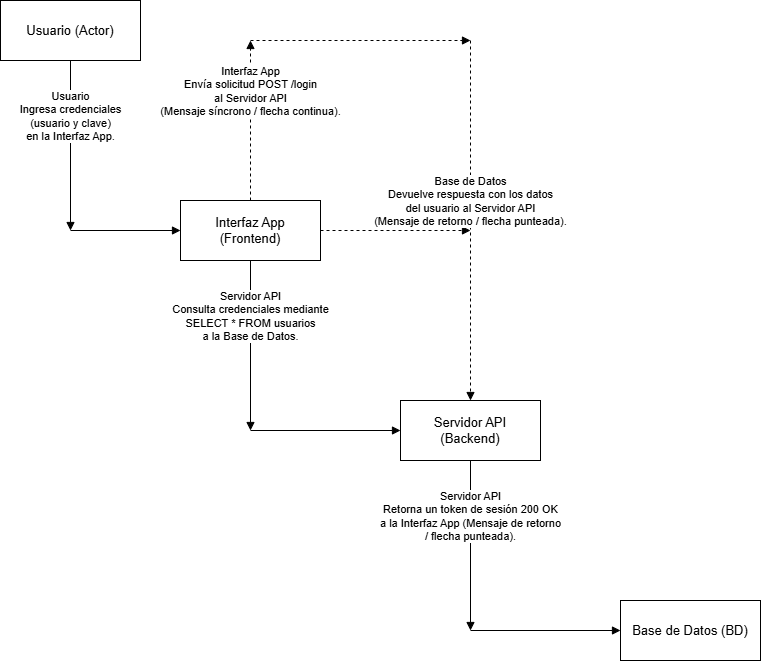

The diagram above was exported from draw.io. Its source (the exported page's mxGraphModel, read from the mxfile embedded in the PNG):
<mxGraphModel dx="645" dy="430" grid="1" gridSize="10" guides="1" tooltips="1" connect="1" arrows="1" fold="1" page="1" pageScale="1" pageWidth="827" pageHeight="1169" math="0" shadow="0">
  <root>
    <mxCell id="0" />
    <mxCell id="1" parent="0" />
    <mxCell id="OS_SQp08FCXpRX76rhOA-1" parent="1" style="shape=rect;whiteSpace=wrap;html=1;fillColor=none;strokeColor=#000000;fontSize=13;" value="Usuario (Actor)" vertex="1">
      <mxGeometry height="60" width="140" x="40" y="40" as="geometry" />
    </mxCell>
    <mxCell id="OS_SQp08FCXpRX76rhOA-2" parent="1" style="shape=rect;whiteSpace=wrap;html=1;fillColor=none;strokeColor=#000000;fontSize=13;" value="Interfaz App&#10;(Frontend)" vertex="1">
      <mxGeometry height="60" width="140" x="220" y="240" as="geometry" />
    </mxCell>
    <mxCell id="OS_SQp08FCXpRX76rhOA-3" parent="1" style="shape=rect;whiteSpace=wrap;html=1;fillColor=none;strokeColor=#000000;fontSize=13;" value="Servidor API&#10;(Backend)" vertex="1">
      <mxGeometry height="60" width="140" x="440" y="440" as="geometry" />
    </mxCell>
    <mxCell id="OS_SQp08FCXpRX76rhOA-4" parent="1" style="shape=rect;whiteSpace=wrap;html=1;fillColor=none;strokeColor=#000000;fontSize=13;" value="Base de Datos (BD)" vertex="1">
      <mxGeometry height="60" width="140" x="660" y="640" as="geometry" />
    </mxCell>
    <mxCell id="OS_SQp08FCXpRX76rhOA-5" edge="1" parent="1" style="html=1;verticalAlign=bottom;endArrow=block;fontSize=11;align=center;" value="Usuario &#10;Ingresa credenciales&#10;(usuario y clave)&#10;en la Interfaz App.">
      <mxGeometry relative="1" width="80" as="geometry">
        <mxPoint x="110" y="100" as="sourcePoint" />
        <mxPoint x="110" y="270" as="targetPoint" />
      </mxGeometry>
    </mxCell>
    <mxCell id="OS_SQp08FCXpRX76rhOA-6" edge="1" parent="1" style="html=1;verticalAlign=bottom;endArrow=block;">
      <mxGeometry relative="1" as="geometry">
        <mxPoint x="110" y="270" as="sourcePoint" />
        <mxPoint x="220" y="270" as="targetPoint" />
      </mxGeometry>
    </mxCell>
    <mxCell id="OS_SQp08FCXpRX76rhOA-7" edge="1" parent="1" style="html=1;verticalAlign=bottom;endArrow=block;dashed=1;fontSize=11;align=center;" value="Interfaz App &#10;Envía solicitud POST /login&#10;al Servidor API&#10;(Mensaje síncrono / flecha continua).">
      <mxGeometry relative="1" width="80" as="geometry">
        <mxPoint x="290" y="240" as="sourcePoint" />
        <mxPoint x="290" y="80" as="targetPoint" />
      </mxGeometry>
    </mxCell>
    <mxCell id="OS_SQp08FCXpRX76rhOA-8" edge="1" parent="1" style="html=1;verticalAlign=bottom;endArrow=block;dashed=1;">
      <mxGeometry relative="1" as="geometry">
        <mxPoint x="290" y="80" as="sourcePoint" />
        <mxPoint x="510" y="80" as="targetPoint" />
      </mxGeometry>
    </mxCell>
    <mxCell id="OS_SQp08FCXpRX76rhOA-9" edge="1" parent="1" style="html=1;verticalAlign=bottom;endArrow=block;dashed=1;">
      <mxGeometry relative="1" as="geometry">
        <mxPoint x="510" y="80" as="sourcePoint" />
        <mxPoint x="510" y="440" as="targetPoint" />
      </mxGeometry>
    </mxCell>
    <mxCell id="OS_SQp08FCXpRX76rhOA-10" edge="1" parent="1" style="html=1;verticalAlign=bottom;endArrow=block;fontSize=11;align=center;" value="Servidor API &#10;Consulta credenciales mediante&#10;SELECT * FROM usuarios&#10;a la Base de Datos.">
      <mxGeometry relative="1" width="80" as="geometry">
        <mxPoint x="290" y="300" as="sourcePoint" />
        <mxPoint x="290" y="470" as="targetPoint" />
      </mxGeometry>
    </mxCell>
    <mxCell id="OS_SQp08FCXpRX76rhOA-11" edge="1" parent="1" style="html=1;verticalAlign=bottom;endArrow=block;">
      <mxGeometry relative="1" as="geometry">
        <mxPoint x="290" y="470" as="sourcePoint" />
        <mxPoint x="440" y="470" as="targetPoint" />
      </mxGeometry>
    </mxCell>
    <mxCell id="OS_SQp08FCXpRX76rhOA-12" edge="1" parent="1" style="html=1;verticalAlign=bottom;endArrow=block;dashed=1;fontSize=11;align=center;" value="Base de Datos &#10;Devuelve respuesta con los datos&#10;del usuario al Servidor API&#10;(Mensaje de retorno / flecha punteada).">
      <mxGeometry relative="1" width="80" x="1" as="geometry">
        <mxPoint as="offset" />
        <mxPoint x="360" y="270" as="sourcePoint" />
        <mxPoint x="510" y="270" as="targetPoint" />
      </mxGeometry>
    </mxCell>
    <mxCell id="OS_SQp08FCXpRX76rhOA-13" edge="1" parent="1" style="html=1;verticalAlign=bottom;endArrow=block;fontSize=11;align=center;" value="Servidor API &#10;Retorna un token de sesión 200 OK&#10;a la Interfaz App (Mensaje de retorno&#10;/ flecha punteada).">
      <mxGeometry relative="1" width="80" as="geometry">
        <mxPoint x="510" y="500" as="sourcePoint" />
        <mxPoint x="510" y="670" as="targetPoint" />
      </mxGeometry>
    </mxCell>
    <mxCell id="OS_SQp08FCXpRX76rhOA-14" edge="1" parent="1" style="html=1;verticalAlign=bottom;endArrow=block;">
      <mxGeometry relative="1" as="geometry">
        <mxPoint x="510" y="670" as="sourcePoint" />
        <mxPoint x="660" y="670" as="targetPoint" />
      </mxGeometry>
    </mxCell>
  </root>
</mxGraphModel>